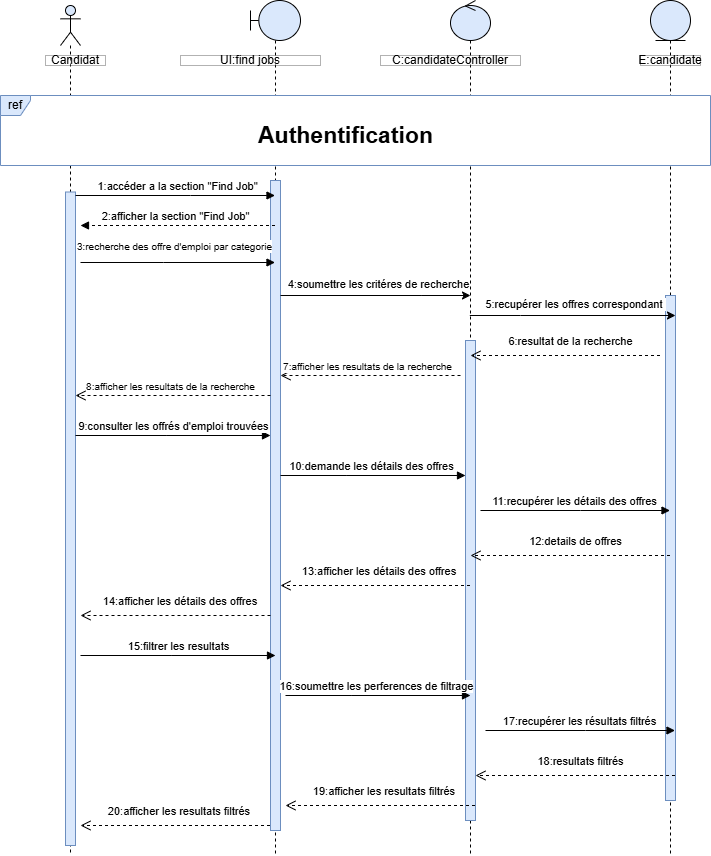

The diagram above was exported from draw.io. Its source (the exported page's mxGraphModel, read from the mxfile embedded in the PNG):
<mxGraphModel dx="736" dy="1788" grid="1" gridSize="10" guides="1" tooltips="1" connect="1" arrows="1" fold="1" page="1" pageScale="1" pageWidth="827" pageHeight="1169" math="0" shadow="0">
  <root>
    <mxCell id="0" />
    <mxCell id="1" parent="0" />
    <mxCell id="oaH1PrXdBXxEpDUAtHsO-1" value="" style="shape=umlLifeline;perimeter=lifelinePerimeter;whiteSpace=wrap;html=1;container=1;dropTarget=0;collapsible=0;recursiveResize=0;outlineConnect=0;portConstraint=eastwest;newEdgeStyle={&quot;curved&quot;:0,&quot;rounded&quot;:0};participant=umlBoundary;fillColor=#dae8fc;strokeColor=default;" vertex="1" parent="1">
      <mxGeometry x="260" y="-1095" width="50" height="855" as="geometry" />
    </mxCell>
    <mxCell id="oaH1PrXdBXxEpDUAtHsO-2" value="" style="html=1;points=[[0,0,0,0,5],[0,1,0,0,-5],[1,0,0,0,5],[1,1,0,0,-5]];perimeter=orthogonalPerimeter;outlineConnect=0;targetShapes=umlLifeline;portConstraint=eastwest;newEdgeStyle={&quot;curved&quot;:0,&quot;rounded&quot;:0};fillColor=#dae8fc;strokeColor=#6c8ebf;" vertex="1" parent="oaH1PrXdBXxEpDUAtHsO-1">
      <mxGeometry x="20" y="180" width="10" height="650" as="geometry" />
    </mxCell>
    <mxCell id="oaH1PrXdBXxEpDUAtHsO-3" value="" style="shape=umlLifeline;perimeter=lifelinePerimeter;whiteSpace=wrap;html=1;container=1;dropTarget=0;collapsible=0;recursiveResize=0;outlineConnect=0;portConstraint=eastwest;newEdgeStyle={&quot;curved&quot;:0,&quot;rounded&quot;:0};participant=umlEntity;fillColor=#dae8fc;strokeColor=default;" vertex="1" parent="1">
      <mxGeometry x="660" y="-1095" width="40" height="855" as="geometry" />
    </mxCell>
    <mxCell id="oaH1PrXdBXxEpDUAtHsO-4" value="" style="html=1;points=[[0,0,0,0,5],[0,1,0,0,-5],[1,0,0,0,5],[1,1,0,0,-5]];perimeter=orthogonalPerimeter;outlineConnect=0;targetShapes=umlLifeline;portConstraint=eastwest;newEdgeStyle={&quot;curved&quot;:0,&quot;rounded&quot;:0};fillColor=#dae8fc;strokeColor=#6c8ebf;" vertex="1" parent="oaH1PrXdBXxEpDUAtHsO-3">
      <mxGeometry x="15" y="295" width="10" height="505" as="geometry" />
    </mxCell>
    <mxCell id="oaH1PrXdBXxEpDUAtHsO-5" value="" style="shape=umlLifeline;perimeter=lifelinePerimeter;whiteSpace=wrap;html=1;container=1;dropTarget=0;collapsible=0;recursiveResize=0;outlineConnect=0;portConstraint=eastwest;newEdgeStyle={&quot;curved&quot;:0,&quot;rounded&quot;:0};participant=umlControl;fillColor=#dae8fc;strokeColor=default;" vertex="1" parent="1">
      <mxGeometry x="460" y="-1095" width="40" height="855" as="geometry" />
    </mxCell>
    <mxCell id="oaH1PrXdBXxEpDUAtHsO-6" value="" style="html=1;points=[[0,0,0,0,5],[0,1,0,0,-5],[1,0,0,0,5],[1,1,0,0,-5]];perimeter=orthogonalPerimeter;outlineConnect=0;targetShapes=umlLifeline;portConstraint=eastwest;newEdgeStyle={&quot;curved&quot;:0,&quot;rounded&quot;:0};fillColor=#dae8fc;strokeColor=#6c8ebf;" vertex="1" parent="oaH1PrXdBXxEpDUAtHsO-5">
      <mxGeometry x="15" y="340" width="10" height="480" as="geometry" />
    </mxCell>
    <mxCell id="oaH1PrXdBXxEpDUAtHsO-7" value="" style="shape=umlLifeline;perimeter=lifelinePerimeter;whiteSpace=wrap;html=1;container=1;dropTarget=0;collapsible=0;recursiveResize=0;outlineConnect=0;portConstraint=eastwest;newEdgeStyle={&quot;curved&quot;:0,&quot;rounded&quot;:0};participant=umlActor;fillColor=#dae8fc;strokeColor=default;" vertex="1" parent="1">
      <mxGeometry x="70" y="-1090" width="20" height="850" as="geometry" />
    </mxCell>
    <mxCell id="oaH1PrXdBXxEpDUAtHsO-8" value="" style="html=1;points=[[0,0,0,0,5],[0,1,0,0,-5],[1,0,0,0,5],[1,1,0,0,-5]];perimeter=orthogonalPerimeter;outlineConnect=0;targetShapes=umlLifeline;portConstraint=eastwest;newEdgeStyle={&quot;curved&quot;:0,&quot;rounded&quot;:0};fillColor=#dae8fc;strokeColor=#6c8ebf;" vertex="1" parent="oaH1PrXdBXxEpDUAtHsO-7">
      <mxGeometry x="5" y="186.5" width="10" height="653.5" as="geometry" />
    </mxCell>
    <mxCell id="oaH1PrXdBXxEpDUAtHsO-9" value="6:resultat de la recherche" style="html=1;verticalAlign=bottom;endArrow=open;dashed=1;endSize=8;curved=0;rounded=0;" edge="1" parent="1">
      <mxGeometry x="-0.0526" y="-5" relative="1" as="geometry">
        <mxPoint x="669.5" y="-740" as="sourcePoint" />
        <mxPoint x="480" y="-740" as="targetPoint" />
        <mxPoint as="offset" />
      </mxGeometry>
    </mxCell>
    <mxCell id="oaH1PrXdBXxEpDUAtHsO-10" value="2:afficher la section &quot;Find Job&quot;" style="html=1;verticalAlign=bottom;endArrow=block;curved=0;rounded=0;dashed=1;" edge="1" parent="1" source="oaH1PrXdBXxEpDUAtHsO-1">
      <mxGeometry x="0.0303" width="80" relative="1" as="geometry">
        <mxPoint x="255" y="-870" as="sourcePoint" />
        <mxPoint x="90" y="-870" as="targetPoint" />
        <mxPoint as="offset" />
        <Array as="points" />
      </mxGeometry>
    </mxCell>
    <mxCell id="oaH1PrXdBXxEpDUAtHsO-11" value="Candidat" style="html=1;whiteSpace=wrap;opacity=30;gradientColor=none;fillColor=default;fillStyle=auto;rounded=0;" vertex="1" parent="1">
      <mxGeometry x="55" y="-1040" width="60" height="10" as="geometry" />
    </mxCell>
    <mxCell id="oaH1PrXdBXxEpDUAtHsO-12" value="UI:find jobs" style="html=1;whiteSpace=wrap;opacity=30;gradientColor=none;fillColor=default;fillStyle=auto;rounded=0;" vertex="1" parent="1">
      <mxGeometry x="190" y="-1040" width="140" height="10" as="geometry" />
    </mxCell>
    <mxCell id="oaH1PrXdBXxEpDUAtHsO-13" value="C:candidateController" style="html=1;whiteSpace=wrap;opacity=30;gradientColor=none;fillColor=default;fillStyle=auto;rounded=0;" vertex="1" parent="1">
      <mxGeometry x="390" y="-1040" width="140" height="10" as="geometry" />
    </mxCell>
    <mxCell id="oaH1PrXdBXxEpDUAtHsO-14" value="E:candidate" style="html=1;whiteSpace=wrap;opacity=30;gradientColor=none;fillColor=default;fillStyle=auto;rounded=0;" vertex="1" parent="1">
      <mxGeometry x="650" y="-1040" width="60" height="10" as="geometry" />
    </mxCell>
    <mxCell id="oaH1PrXdBXxEpDUAtHsO-15" value="1:accéder a la section &quot;Find Job&quot;" style="html=1;verticalAlign=bottom;endArrow=block;curved=0;rounded=0;" edge="1" parent="1" target="oaH1PrXdBXxEpDUAtHsO-1">
      <mxGeometry x="0.0303" width="80" relative="1" as="geometry">
        <mxPoint x="85" y="-900" as="sourcePoint" />
        <mxPoint x="250" y="-900" as="targetPoint" />
        <Array as="points">
          <mxPoint x="200" y="-900" />
        </Array>
        <mxPoint as="offset" />
      </mxGeometry>
    </mxCell>
    <mxCell id="oaH1PrXdBXxEpDUAtHsO-16" value="ref" style="shape=umlFrame;whiteSpace=wrap;html=1;pointerEvents=0;fillColor=#dae8fc;strokeColor=#6c8ebf;width=30;height=20;swimlaneFillColor=default;" vertex="1" parent="1">
      <mxGeometry x="10" y="-1000" width="710" height="70" as="geometry" />
    </mxCell>
    <mxCell id="oaH1PrXdBXxEpDUAtHsO-17" value="&lt;font style=&quot;font-size: 10px;&quot;&gt;&lt;font style=&quot;font-size: 10px;&quot;&gt;3:&lt;/font&gt;&lt;font style=&quot;font-size: 10px;&quot;&gt;recherche des offre d'emploi par categorie&lt;/font&gt;&lt;/font&gt;" style="html=1;verticalAlign=bottom;endArrow=block;curved=0;rounded=0;" edge="1" parent="1" target="oaH1PrXdBXxEpDUAtHsO-1">
      <mxGeometry x="-0.0303" y="7" width="80" relative="1" as="geometry">
        <mxPoint x="90" y="-833" as="sourcePoint" />
        <mxPoint x="255" y="-833" as="targetPoint" />
        <mxPoint as="offset" />
        <Array as="points">
          <mxPoint x="173.10000000000002" y="-833" />
        </Array>
      </mxGeometry>
    </mxCell>
    <mxCell id="oaH1PrXdBXxEpDUAtHsO-18" value="&lt;font style=&quot;font-size: 23px;&quot;&gt;Authentification&lt;/font&gt;" style="text;html=1;align=center;verticalAlign=middle;resizable=0;points=[];autosize=1;strokeColor=none;fillColor=default;gradientColor=none;rounded=0;glass=0;shadow=0;fontStyle=1" vertex="1" parent="1">
      <mxGeometry x="265" y="-980" width="180" height="40" as="geometry" />
    </mxCell>
    <mxCell id="oaH1PrXdBXxEpDUAtHsO-19" style="edgeStyle=orthogonalEdgeStyle;rounded=0;orthogonalLoop=1;jettySize=auto;html=1;curved=0;" edge="1" parent="1">
      <mxGeometry relative="1" as="geometry">
        <mxPoint x="290" y="-800" as="sourcePoint" />
        <mxPoint x="480" y="-800" as="targetPoint" />
        <Array as="points">
          <mxPoint x="430.55" y="-800.05" />
          <mxPoint x="430.55" y="-800.05" />
        </Array>
      </mxGeometry>
    </mxCell>
    <mxCell id="oaH1PrXdBXxEpDUAtHsO-20" value="4:soumettre les critéres de recherche" style="edgeLabel;html=1;align=center;verticalAlign=middle;resizable=0;points=[];" vertex="1" connectable="0" parent="oaH1PrXdBXxEpDUAtHsO-19">
      <mxGeometry x="-0.0336" y="-1" relative="1" as="geometry">
        <mxPoint x="6" y="-13" as="offset" />
      </mxGeometry>
    </mxCell>
    <mxCell id="oaH1PrXdBXxEpDUAtHsO-22" value="9:consulter les offrés d'emploi trouvées" style="html=1;verticalAlign=bottom;endArrow=block;curved=0;rounded=0;" edge="1" parent="1">
      <mxGeometry width="80" relative="1" as="geometry">
        <mxPoint x="85" y="-660" as="sourcePoint" />
        <mxPoint x="280" y="-660" as="targetPoint" />
        <mxPoint as="offset" />
        <Array as="points">
          <mxPoint x="175.60000000000002" y="-660" />
        </Array>
      </mxGeometry>
    </mxCell>
    <mxCell id="oaH1PrXdBXxEpDUAtHsO-23" value="&lt;div style=&quot;text-align: left;&quot;&gt;12:details de offres&lt;/div&gt;" style="html=1;verticalAlign=bottom;endArrow=open;dashed=1;endSize=8;curved=0;rounded=0;" edge="1" parent="1">
      <mxGeometry x="-0.0588" y="-5" relative="1" as="geometry">
        <mxPoint x="679.5" y="-540" as="sourcePoint" />
        <mxPoint x="480" y="-540" as="targetPoint" />
        <mxPoint as="offset" />
      </mxGeometry>
    </mxCell>
    <mxCell id="oaH1PrXdBXxEpDUAtHsO-24" value="&lt;font style=&quot;font-size: 10px;&quot;&gt;7:afficher les resultats de la recherche&lt;/font&gt;" style="html=1;verticalAlign=bottom;endArrow=open;dashed=1;endSize=8;curved=0;rounded=0;" edge="1" parent="1">
      <mxGeometry x="0.0279" relative="1" as="geometry">
        <mxPoint x="470" y="-720" as="sourcePoint" />
        <mxPoint x="290" y="-720" as="targetPoint" />
        <mxPoint as="offset" />
      </mxGeometry>
    </mxCell>
    <mxCell id="oaH1PrXdBXxEpDUAtHsO-25" value="&lt;div style=&quot;text-align: left;&quot;&gt;13:afficher les&amp;nbsp;&lt;span style=&quot;text-align: center;&quot;&gt;détails&lt;/span&gt;&amp;nbsp;des offres&amp;nbsp;&lt;/div&gt;" style="html=1;verticalAlign=bottom;endArrow=open;dashed=1;endSize=8;curved=0;rounded=0;" edge="1" parent="1">
      <mxGeometry x="-0.0564" y="-5" relative="1" as="geometry">
        <mxPoint x="479.5" y="-510" as="sourcePoint" />
        <mxPoint x="290" y="-510" as="targetPoint" />
        <mxPoint as="offset" />
        <Array as="points">
          <mxPoint x="360" y="-510" />
        </Array>
      </mxGeometry>
    </mxCell>
    <mxCell id="oaH1PrXdBXxEpDUAtHsO-26" value="11:recupérer les détails&amp;nbsp;des offres" style="html=1;verticalAlign=bottom;endArrow=block;curved=0;rounded=0;" edge="1" parent="1">
      <mxGeometry x="-0.0015" width="80" relative="1" as="geometry">
        <mxPoint x="490" y="-585" as="sourcePoint" />
        <mxPoint x="679.5" y="-585" as="targetPoint" />
        <mxPoint as="offset" />
        <Array as="points">
          <mxPoint x="590" y="-585" />
        </Array>
      </mxGeometry>
    </mxCell>
    <mxCell id="oaH1PrXdBXxEpDUAtHsO-28" style="edgeStyle=orthogonalEdgeStyle;rounded=0;orthogonalLoop=1;jettySize=auto;html=1;curved=0;" edge="1" parent="1" source="oaH1PrXdBXxEpDUAtHsO-5">
      <mxGeometry relative="1" as="geometry">
        <mxPoint x="500" y="-780" as="sourcePoint" />
        <mxPoint x="685" y="-780" as="targetPoint" />
        <Array as="points">
          <mxPoint x="530" y="-780" />
          <mxPoint x="530" y="-780" />
        </Array>
      </mxGeometry>
    </mxCell>
    <mxCell id="oaH1PrXdBXxEpDUAtHsO-29" value="5:recupérer les offres correspondant&amp;nbsp;" style="edgeLabel;html=1;align=center;verticalAlign=middle;resizable=0;points=[];" vertex="1" connectable="0" parent="oaH1PrXdBXxEpDUAtHsO-28">
      <mxGeometry x="-0.0336" y="-1" relative="1" as="geometry">
        <mxPoint x="6" y="-13" as="offset" />
      </mxGeometry>
    </mxCell>
    <mxCell id="oaH1PrXdBXxEpDUAtHsO-31" value="10:demande les détails des offres" style="html=1;verticalAlign=bottom;endArrow=block;curved=0;rounded=0;" edge="1" parent="1">
      <mxGeometry x="-0.027" width="80" relative="1" as="geometry">
        <mxPoint x="290" y="-620" as="sourcePoint" />
        <mxPoint x="475" y="-620" as="targetPoint" />
        <mxPoint as="offset" />
        <Array as="points">
          <mxPoint x="355.6" y="-620" />
        </Array>
      </mxGeometry>
    </mxCell>
    <mxCell id="oaH1PrXdBXxEpDUAtHsO-33" value="&lt;font style=&quot;font-size: 10px;&quot;&gt;8:afficher les resultats de la recherche&lt;/font&gt;" style="html=1;verticalAlign=bottom;endArrow=open;dashed=1;endSize=8;curved=0;rounded=0;" edge="1" parent="1" target="oaH1PrXdBXxEpDUAtHsO-8">
      <mxGeometry x="0.0279" relative="1" as="geometry">
        <mxPoint x="280" y="-700" as="sourcePoint" />
        <mxPoint x="100" y="-700" as="targetPoint" />
        <mxPoint as="offset" />
      </mxGeometry>
    </mxCell>
    <mxCell id="oaH1PrXdBXxEpDUAtHsO-34" value="&lt;div style=&quot;text-align: left;&quot;&gt;14:afficher les&amp;nbsp;&lt;span style=&quot;text-align: center;&quot;&gt;détails&lt;/span&gt;&amp;nbsp;des offres&amp;nbsp;&lt;/div&gt;" style="html=1;verticalAlign=bottom;endArrow=open;dashed=1;endSize=8;curved=0;rounded=0;" edge="1" parent="1">
      <mxGeometry x="-0.0564" y="-5" relative="1" as="geometry">
        <mxPoint x="280" y="-480" as="sourcePoint" />
        <mxPoint x="90" y="-480" as="targetPoint" />
        <mxPoint as="offset" />
        <Array as="points">
          <mxPoint x="160" y="-480" />
        </Array>
      </mxGeometry>
    </mxCell>
    <mxCell id="oaH1PrXdBXxEpDUAtHsO-36" value="15:filtrer les resultats" style="html=1;verticalAlign=bottom;endArrow=block;curved=0;rounded=0;" edge="1" parent="1">
      <mxGeometry width="80" relative="1" as="geometry">
        <mxPoint x="90" y="-440" as="sourcePoint" />
        <mxPoint x="285" y="-440" as="targetPoint" />
        <mxPoint as="offset" />
        <Array as="points">
          <mxPoint x="180.60000000000002" y="-440" />
        </Array>
      </mxGeometry>
    </mxCell>
    <mxCell id="oaH1PrXdBXxEpDUAtHsO-37" value="&lt;div style=&quot;text-align: left;&quot;&gt;18:resultats filtrés&lt;/div&gt;" style="html=1;verticalAlign=bottom;endArrow=open;dashed=1;endSize=8;curved=0;rounded=0;" edge="1" parent="1">
      <mxGeometry x="-0.0588" y="-5" relative="1" as="geometry">
        <mxPoint x="684.5" y="-320" as="sourcePoint" />
        <mxPoint x="485" y="-320" as="targetPoint" />
        <mxPoint as="offset" />
      </mxGeometry>
    </mxCell>
    <mxCell id="oaH1PrXdBXxEpDUAtHsO-38" value="&lt;div style=&quot;text-align: left;&quot;&gt;19:afficher les resultats filtrés&amp;nbsp;&lt;/div&gt;" style="html=1;verticalAlign=bottom;endArrow=open;dashed=1;endSize=8;curved=0;rounded=0;" edge="1" parent="1">
      <mxGeometry x="-0.0557" y="-5" relative="1" as="geometry">
        <mxPoint x="484.5" y="-290" as="sourcePoint" />
        <mxPoint x="295" y="-290" as="targetPoint" />
        <mxPoint as="offset" />
        <Array as="points">
          <mxPoint x="365" y="-290" />
        </Array>
      </mxGeometry>
    </mxCell>
    <mxCell id="oaH1PrXdBXxEpDUAtHsO-39" value="17:recupérer les résultats filtrés" style="html=1;verticalAlign=bottom;endArrow=block;curved=0;rounded=0;" edge="1" parent="1">
      <mxGeometry x="-0.0015" width="80" relative="1" as="geometry">
        <mxPoint x="495" y="-365" as="sourcePoint" />
        <mxPoint x="684.5" y="-365" as="targetPoint" />
        <mxPoint as="offset" />
        <Array as="points">
          <mxPoint x="595" y="-365" />
        </Array>
      </mxGeometry>
    </mxCell>
    <mxCell id="oaH1PrXdBXxEpDUAtHsO-40" value="16:soumettre les perferences de filtrage" style="html=1;verticalAlign=bottom;endArrow=block;curved=0;rounded=0;" edge="1" parent="1">
      <mxGeometry x="-0.027" width="80" relative="1" as="geometry">
        <mxPoint x="295" y="-400" as="sourcePoint" />
        <mxPoint x="480" y="-400" as="targetPoint" />
        <mxPoint as="offset" />
        <Array as="points">
          <mxPoint x="360.6" y="-400" />
        </Array>
      </mxGeometry>
    </mxCell>
    <mxCell id="oaH1PrXdBXxEpDUAtHsO-42" value="&lt;div style=&quot;text-align: left;&quot;&gt;20:afficher les resultats filtrés&amp;nbsp;&lt;/div&gt;" style="html=1;verticalAlign=bottom;endArrow=open;dashed=1;endSize=8;curved=0;rounded=0;" edge="1" parent="1">
      <mxGeometry x="-0.0557" y="-5" relative="1" as="geometry">
        <mxPoint x="279.5" y="-270" as="sourcePoint" />
        <mxPoint x="90" y="-270" as="targetPoint" />
        <mxPoint as="offset" />
        <Array as="points">
          <mxPoint x="160" y="-270" />
        </Array>
      </mxGeometry>
    </mxCell>
  </root>
</mxGraphModel>